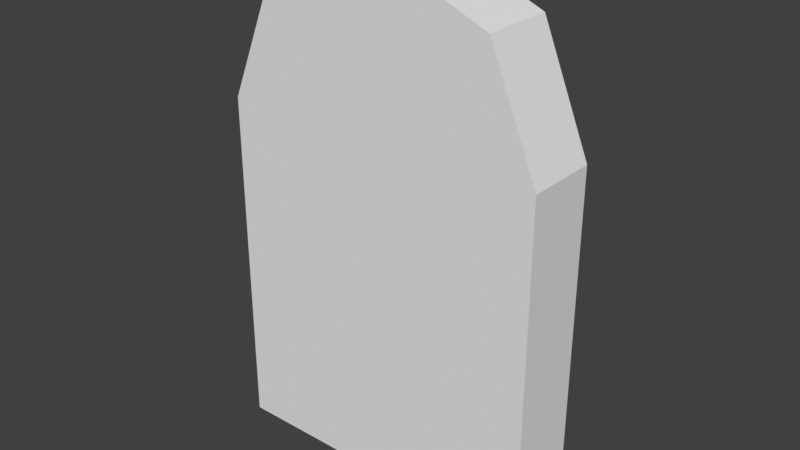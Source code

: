 # Source: gravestone1.blend  (saved by Blender 4.5.91; exported with 4.5.12 LTS)
import bpy
from mathutils import Matrix  # noqa: F401  (used for matrix-valued properties, if any)

bpy.ops.wm.read_factory_settings(use_empty=True)
scene = bpy.context.scene
scene.name = 'Scene'

# ---- world
world_world = bpy.data.worlds.new('World'); scene.world = world_world
world_world.use_nodes = True; world_world.node_tree.nodes.clear()
_N = world_world.node_tree.nodes; _L = world_world.node_tree.links
n0 = _N.new('ShaderNodeOutputWorld'); n0.name = 'World Output'; n0.location = (300, 300)
n1 = _N.new('ShaderNodeBackground'); n1.name = 'Background'; n1.location = (10, 300)
n1.inputs[0].default_value = (0.05088, 0.05088, 0.05088, 1.0)
_L.new(n1.outputs[0], n0.inputs[0])
n0.is_active_output = True
world_world.color = (0.05088, 0.05088, 0.05088)
world_world.use_sun_shadow = False
world_world.sun_shadow_jitter_overblur = 0.0

# ---- meshes
me_gravestone1_mesh = bpy.data.meshes.new('gravestone1 mesh')
me_gravestone1_mesh.from_pydata([(-0.9749, -0.2172, 1.985), (0.9749, -0.2172, -0.1003), (-0.9749, -0.2172, -0.1003), (0.9749, -0.2172, 1.985), (5.713e-10, -0.2172, 2.959), (-0.689, -0.2172, 2.674), (0.689, -0.2172, 2.674), (-0.9749, 0.2172, 1.985), (0.9749, 0.2172, -0.1003), (-0.9749, 0.2172, -0.1003), (0.9749, 0.2172, 1.985), (5.713e-10, 0.2172, 2.959), (-0.689, 0.2172, 2.674), (0.689, 0.2172, 2.674)], [], [(1, 3, 0, 2), (1, 8, 10, 3), (0, 7, 9, 2), (2, 9, 8, 1), (5, 12, 7, 0), (3, 10, 13, 6), (4, 11, 12, 5), (6, 13, 11, 4), (0, 3, 6, 5), (5, 6, 4), (8, 9, 7, 10), (7, 12, 13, 10), (12, 11, 13)])
_uv = me_gravestone1_mesh.uv_layers.new(name='UVMap')
_uv.uv.foreach_set('vector', [0.2101, 0.09324, 0.2101, 0.503, 0.5932, 0.503, 0.5932, 0.09324, 0.09324, 0.007871, 0.007871, 0.007871, 0.007871, 0.4176, 0.09324, 0.4176, 0.109, 0.4176, 0.1943, 0.4176, 0.1943, 0.007871, 0.109, 0.007871, 0.5932, 0.09324, 0.5932, 0.007871, 0.2101, 0.007871, 0.2101, 0.09324, 0.109, 0.5642, 0.1943, 0.5642, 0.1943, 0.4176, 0.109, 0.4176, 0.09324, 0.4176, 0.007871, 0.4176, 0.007871, 0.5642, 0.09324, 0.5642, 0.109, 0.7107, 0.1943, 0.7107, 0.1943, 0.5642, 0.109, 0.5642, 0.09324, 0.5642, 0.007871, 0.5642, 0.007871, 0.7107, 0.09324, 0.7107, 0.5932, 0.503, 0.2101, 0.503, 0.2663, 0.6383, 0.5371, 0.6383, 0.5371, 0.6383, 0.2663, 0.6383, 0.4017, 0.6944, 0.9921, 0.007871, 0.609, 0.007871, 0.609, 0.4176, 0.9921, 0.4176, 0.609, 0.4176, 0.6652, 0.553, 0.936, 0.553, 0.9921, 0.4176, 0.6652, 0.553, 0.8006, 0.6091, 0.936, 0.553])
me_gravestone1_mesh.update()

# ---- objects
ob_gravestone1 = bpy.data.objects.new('gravestone1', me_gravestone1_mesh)

# ---- transforms, parenting, visibility, modifiers, constraints
ob_gravestone1.location = (0.0, 0.0, 0.0)

# ---- collection membership
scene.collection.objects.link(ob_gravestone1)

# ---- scene / render settings (as saved in the file)
scene.frame_start = 1; scene.frame_end = 250; scene.frame_set(1)
scene.render.engine = 'BLENDER_EEVEE_NEXT'
scene.eevee.ray_tracing_options.trace_max_roughness = 0.0
scene.view_settings.view_transform = 'Standard'
bpy.context.view_layer.update()

# ---- added for rendering (the .blend has no active camera and no usable light): camera, sun
cam_auto = bpy.data.cameras.new('AutoCamera')
cam_auto.lens = 50.0
cam_auto.sensor_width = 36.0
cam_auto.clip_end = 1000.0
ob_auto_camera = bpy.data.objects.new('AutoCamera', cam_auto)
scene.collection.objects.link(ob_auto_camera)
ob_auto_camera.location = (3.38069, -4.05683, 4.13404)
ob_auto_camera.rotation_euler = (1.09748, -7.21219e-08, 0.694738)
scene.camera = ob_auto_camera
light_auto_sun = bpy.data.lights.new('AutoSun', 'SUN')
light_auto_sun.energy = 3.0
light_auto_sun.angle = 0.0523599
ob_auto_sun = bpy.data.objects.new('AutoSun', light_auto_sun)
scene.collection.objects.link(ob_auto_sun)
ob_auto_sun.rotation_euler = (0.872665, 0.174533, 0.523599)
bpy.context.view_layer.update()
